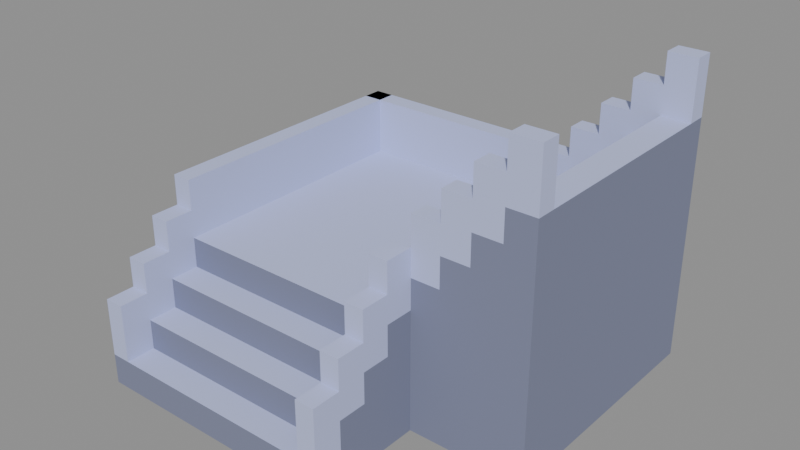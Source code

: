 # Source: footbridge-stair-right.blend  (saved by Blender 5.2.45; exported with 4.5.12 LTS)
import bpy
from mathutils import Matrix  # noqa: F401  (used for matrix-valued properties, if any)

bpy.ops.wm.read_factory_settings(use_empty=True)
scene = bpy.context.scene
scene.name = 'Scene'

# ---- images (referenced by path relative to the original .blend; pixels are not part of the script)
import os
ASSET_DIR = os.environ.get("B2B_ASSET_DIR", "")  # directory of the original .blend (textures are referenced by path, not embedded)
HERE = os.path.dirname(os.path.abspath(__file__))  # packed textures are extracted next to this script under _unpacked/

def load_image(name, relpath, width, height, colorspace="sRGB"):
    """Load a texture the original file referenced (path relative to the .blend, or extracted next to this script)."""
    p = next((c for c in (os.path.join(HERE, relpath), os.path.join(ASSET_DIR, relpath)) if relpath and os.path.exists(c)), "")
    if p:
        img = bpy.data.images.load(p, check_existing=True)
        img.name = name
    else:  # same state as the original file: an image datablock whose file is absent (Cycles renders it pink)
        img = bpy.data.images.new(name, width, height)
        img.source = "FILE"
        img.filepath = "//" + (relpath or name)
    img.colorspace_settings.name = colorspace
    return img
img_colormap_png = load_image('colormap.png', '_unpacked/colormap.7f203e70.png', 64, 64, 'sRGB')

# ---- materials (node trees are filled in below, after node groups)
mat_colormap = bpy.data.materials.new('colormap')

# ---- material node trees
mat_colormap.use_nodes = True; mat_colormap.node_tree.nodes.clear()
_N = mat_colormap.node_tree.nodes; _L = mat_colormap.node_tree.links
n0 = _N.new('ShaderNodeBsdfPrincipled'); n0.name = 'Principled BSDF'; n0.location = (-200, 100)
n0.inputs[2].default_value = 1.0
n0.inputs[10].default_value = 0.005
n1 = _N.new('ShaderNodeOutputMaterial'); n1.name = 'Material Output'; n1.location = (200, 100)
n2 = _N.new('ShaderNodeTexImage'); n2.name = 'Image Texture'; n2.location = (0, 0)
n2.image = img_colormap_png
_L.new(n0.outputs[0], n1.inputs[0])
_L.new(n2.outputs[0], n0.inputs[0])
n1.is_active_output = True

# ---- meshes
me_footbridge_stair_right = bpy.data.meshes.new('footbridge-stair-right')
me_footbridge_stair_right.from_pydata([(-0.26, -0.5, 0.0625), (0.26, -0.5, 0.0625), (0.26, -0.44, 0.0625), (-0.26, -0.44, 0.0625), (-0.26, -0.5, 0.0), (0.26, -0.5, 0.0), (0.26, -0.44, 0.0), (-0.26, -0.44, 0.0), (-0.26, -0.5, 0.1825), (-0.22, -0.5, 0.1825), (-0.22, -0.44, 0.1825), (-0.26, -0.44, 0.1825), (-0.22, -0.5, 0.0625), (-0.22, -0.44, 0.0625), (0.22, -0.5, 0.1825), (0.26, -0.5, 0.1825), (0.26, -0.44, 0.1825), (0.22, -0.44, 0.1825), (0.22, -0.5, 0.0625), (0.22, -0.44, 0.0625), (-0.26, -0.44, 0.125), (0.26, -0.44, 0.125), (0.26, -0.38, 0.125), (-0.26, -0.38, 0.125), (0.26, -0.38, 0.0), (-0.26, -0.38, 0.0), (-0.26, -0.44, 0.245), (-0.22, -0.44, 0.245), (-0.22, -0.38, 0.245), (-0.26, -0.38, 0.245), (-0.22, -0.44, 0.125), (-0.22, -0.38, 0.125), (0.22, -0.44, 0.245), (0.26, -0.44, 0.245), (0.26, -0.38, 0.245), (0.22, -0.38, 0.245), (0.22, -0.44, 0.125), (0.22, -0.38, 0.125), (-0.26, -0.38, 0.1875), (0.26, -0.38, 0.1875), (0.26, -0.32, 0.1875), (-0.26, -0.32, 0.1875), (0.26, -0.32, 0.0), (-0.26, -0.32, 0.0), (-0.26, -0.38, 0.3075), (-0.22, -0.38, 0.3075), (-0.22, -0.32, 0.3075), (-0.26, -0.32, 0.3075), (-0.22, -0.38, 0.1875), (-0.22, -0.32, 0.1875), (0.22, -0.38, 0.3075), (0.26, -0.38, 0.3075), (0.26, -0.32, 0.3075), (0.22, -0.32, 0.3075), (0.22, -0.38, 0.1875), (0.22, -0.32, 0.1875), (-0.26, -0.32, 0.25), (0.26, -0.32, 0.25), (0.26, -0.26, 0.25), (-0.26, -0.26, 0.25), (0.26, -0.26, 0.0), (-0.26, -0.26, 0.0), (-0.26, -0.32, 0.37), (-0.22, -0.32, 0.37), (-0.22, -0.26, 0.37), (-0.26, -0.26, 0.37), (-0.22, -0.32, 0.25), (-0.22, -0.26, 0.25), (0.22, -0.32, 0.37), (0.26, -0.32, 0.37), (0.26, -0.26, 0.37), (0.22, -0.26, 0.37), (0.22, -0.32, 0.25), (0.22, -0.26, 0.25), (0.26, 0.26, 0.25), (-0.26, 0.26, 0.25), (0.26, 0.26, 0.0), (-0.26, 0.26, 0.0), (-0.26, 0.22, 0.37), (0.26, 0.22, 0.37), (0.26, 0.26, 0.37), (-0.26, 0.26, 0.37), (-0.26, 0.22, 0.25), (0.26, 0.22, 0.25), (-0.22, 0.26, 0.37), (-0.22, 0.26, 0.25), (0.26, -0.26, 0.3125), (0.32, -0.26, 0.3125), (0.32, 0.26, 0.3125), (0.26, 0.26, 0.3125), (0.32, -0.26, 0.0), (0.32, 0.26, 0.0), (0.26, -0.26, 0.4325), (0.32, -0.26, 0.4325), (0.32, -0.22, 0.4325), (0.26, -0.22, 0.4325), (0.32, -0.22, 0.3125), (0.26, -0.22, 0.3125), (0.26, 0.22, 0.4325), (0.32, 0.22, 0.4325), (0.32, 0.26, 0.4325), (0.26, 0.26, 0.4325), (0.26, 0.22, 0.3125), (0.32, 0.22, 0.3125), (0.32, -0.26, 0.375), (0.38, -0.26, 0.375), (0.38, 0.26, 0.375), (0.32, 0.26, 0.375), (0.38, -0.26, 0.0), (0.38, 0.26, 0.0), (0.32, -0.26, 0.495), (0.38, -0.26, 0.495), (0.38, -0.22, 0.495), (0.32, -0.22, 0.495), (0.38, -0.22, 0.375), (0.32, -0.22, 0.375), (0.32, 0.22, 0.495), (0.38, 0.22, 0.495), (0.38, 0.26, 0.495), (0.32, 0.26, 0.495), (0.32, 0.22, 0.375), (0.38, 0.22, 0.375), (0.38, -0.26, 0.4375), (0.44, -0.26, 0.4375), (0.44, 0.26, 0.4375), (0.38, 0.26, 0.4375), (0.44, -0.26, 0.0), (0.44, 0.26, 0.0), (0.38, -0.26, 0.5575), (0.44, -0.26, 0.5575), (0.44, -0.22, 0.5575), (0.38, -0.22, 0.5575), (0.44, -0.22, 0.4375), (0.38, -0.22, 0.4375), (0.38, 0.22, 0.5575), (0.44, 0.22, 0.5575), (0.44, 0.26, 0.5575), (0.38, 0.26, 0.5575), (0.38, 0.22, 0.4375), (0.44, 0.22, 0.4375), (0.44, -0.26, 0.5), (0.5, -0.26, 0.5), (0.5, 0.26, 0.5), (0.44, 0.26, 0.5), (0.5, -0.26, 0.0), (0.5, 0.26, 0.0), (0.44, -0.26, 0.62), (0.5, -0.26, 0.62), (0.5, -0.22, 0.62), (0.44, -0.22, 0.62), (0.5, -0.22, 0.5), (0.44, -0.22, 0.5), (0.44, 0.22, 0.62), (0.5, 0.22, 0.62), (0.5, 0.26, 0.62), (0.44, 0.26, 0.62), (0.44, 0.22, 0.5), (0.5, 0.22, 0.5)], [], [(0, 1, 2, 3), (7, 6, 5, 4), (5, 6, 2, 1), (0, 3, 7, 4), (3, 2, 6, 7), (4, 5, 1, 0), (8, 9, 10, 11), (3, 13, 12, 0), (12, 13, 10, 9), (8, 11, 3, 0), (11, 10, 13, 3), (0, 12, 9, 8), (14, 15, 16, 17), (19, 2, 1, 18), (1, 2, 16, 15), (14, 17, 19, 18), (17, 16, 2, 19), (18, 1, 15, 14), (20, 21, 22, 23), (25, 24, 6, 7), (6, 24, 22, 21), (20, 23, 25, 7), (23, 22, 24, 25), (7, 6, 21, 20), (26, 27, 28, 29), (23, 31, 30, 20), (30, 31, 28, 27), (26, 29, 23, 20), (29, 28, 31, 23), (20, 30, 27, 26), (32, 33, 34, 35), (37, 22, 21, 36), (21, 22, 34, 33), (32, 35, 37, 36), (35, 34, 22, 37), (36, 21, 33, 32), (38, 39, 40, 41), (43, 42, 24, 25), (24, 42, 40, 39), (38, 41, 43, 25), (41, 40, 42, 43), (25, 24, 39, 38), (44, 45, 46, 47), (41, 49, 48, 38), (48, 49, 46, 45), (44, 47, 41, 38), (47, 46, 49, 41), (38, 48, 45, 44), (50, 51, 52, 53), (55, 40, 39, 54), (39, 40, 52, 51), (50, 53, 55, 54), (53, 52, 40, 55), (54, 39, 51, 50), (56, 57, 58, 59), (61, 60, 42, 43), (42, 60, 58, 57), (56, 59, 61, 43), (59, 58, 60, 61), (43, 42, 57, 56), (62, 63, 64, 65), (59, 67, 66, 56), (66, 67, 64, 63), (62, 65, 59, 56), (65, 64, 67, 59), (56, 66, 63, 62), (68, 69, 70, 71), (73, 58, 57, 72), (57, 58, 70, 69), (68, 71, 73, 72), (71, 70, 58, 73), (72, 57, 69, 68), (59, 58, 74, 75), (77, 76, 60, 61), (60, 76, 74, 58), (59, 75, 77, 61), (75, 74, 76, 77), (78, 79, 80, 81), (75, 74, 83, 82), (83, 74, 80, 79), (78, 81, 75, 82), (81, 80, 74, 75), (82, 83, 79, 78), (65, 64, 84, 81), (75, 85, 67, 59), (67, 85, 84, 64), (65, 81, 75, 59), (81, 84, 85, 75), (86, 87, 88, 89), (76, 91, 90, 60), (90, 91, 88, 87), (86, 89, 76, 60), (89, 88, 91, 76), (60, 90, 87, 86), (92, 93, 94, 95), (97, 96, 87, 86), (87, 96, 94, 93), (92, 95, 97, 86), (95, 94, 96, 97), (86, 87, 93, 92), (98, 99, 100, 101), (89, 88, 103, 102), (103, 88, 100, 99), (98, 101, 89, 102), (101, 100, 88, 89), (102, 103, 99, 98), (104, 105, 106, 107), (91, 109, 108, 90), (108, 109, 106, 105), (104, 107, 91, 90), (107, 106, 109, 91), (90, 108, 105, 104), (110, 111, 112, 113), (115, 114, 105, 104), (105, 114, 112, 111), (110, 113, 115, 104), (113, 112, 114, 115), (104, 105, 111, 110), (116, 117, 118, 119), (107, 106, 121, 120), (121, 106, 118, 117), (116, 119, 107, 120), (119, 118, 106, 107), (120, 121, 117, 116), (122, 123, 124, 125), (109, 127, 126, 108), (126, 127, 124, 123), (122, 125, 109, 108), (125, 124, 127, 109), (108, 126, 123, 122), (128, 129, 130, 131), (133, 132, 123, 122), (123, 132, 130, 129), (128, 131, 133, 122), (131, 130, 132, 133), (122, 123, 129, 128), (134, 135, 136, 137), (125, 124, 139, 138), (139, 124, 136, 135), (134, 137, 125, 138), (137, 136, 124, 125), (138, 139, 135, 134), (140, 141, 142, 143), (127, 145, 144, 126), (144, 145, 142, 141), (140, 143, 127, 126), (143, 142, 145, 127), (126, 144, 141, 140), (146, 147, 148, 149), (151, 150, 141, 140), (141, 150, 148, 147), (146, 149, 151, 140), (149, 148, 150, 151), (140, 141, 147, 146), (152, 153, 154, 155), (143, 142, 157, 156), (157, 142, 154, 153), (152, 155, 143, 156), (155, 154, 142, 143), (156, 157, 153, 152)])
_uv = me_footbridge_stair_right.uv_layers.new(name='UVMap')
_uv.uv.foreach_set('vector', [0.875, 0.875, 0.875, 0.875, 0.875, 0.875, 0.875, 0.875, 0.125, 0.625, 0.125, 0.625, 0.125, 0.625, 0.125, 0.625, 0.125, 0.625, 0.125, 0.625, 0.125, 0.625, 0.125, 0.625, 0.125, 0.625, 0.125, 0.625, 0.125, 0.625, 0.125, 0.625, 0.125, 0.625, 0.125, 0.625, 0.125, 0.625, 0.125, 0.625, 0.125, 0.625, 0.125, 0.625, 0.125, 0.625, 0.125, 0.625, 0.875, 0.875, 0.875, 0.875, 0.875, 0.875, 0.875, 0.875, 0.875, 0.875, 0.875, 0.875, 0.875, 0.875, 0.875, 0.875, 0.875, 0.875, 0.875, 0.875, 0.875, 0.875, 0.875, 0.875, 0.875, 0.875, 0.875, 0.875, 0.875, 0.875, 0.875, 0.875, 0.875, 0.875, 0.875, 0.875, 0.875, 0.875, 0.875, 0.875, 0.875, 0.875, 0.875, 0.875, 0.875, 0.875, 0.875, 0.875, 0.875, 0.875, 0.875, 0.875, 0.875, 0.875, 0.875, 0.875, 0.875, 0.875, 0.875, 0.875, 0.875, 0.875, 0.875, 0.875, 0.875, 0.875, 0.875, 0.875, 0.875, 0.875, 0.875, 0.875, 0.875, 0.875, 0.875, 0.875, 0.875, 0.875, 0.875, 0.875, 0.875, 0.875, 0.875, 0.875, 0.875, 0.875, 0.875, 0.875, 0.875, 0.875, 0.875, 0.875, 0.875, 0.875, 0.875, 0.875, 0.875, 0.875, 0.875, 0.875, 0.875, 0.875, 0.875, 0.875, 0.125, 0.625, 0.125, 0.625, 0.125, 0.625, 0.125, 0.625, 0.125, 0.625, 0.125, 0.625, 0.125, 0.625, 0.125, 0.625, 0.125, 0.625, 0.125, 0.625, 0.125, 0.625, 0.125, 0.625, 0.125, 0.625, 0.125, 0.625, 0.125, 0.625, 0.125, 0.625, 0.125, 0.625, 0.125, 0.625, 0.125, 0.625, 0.125, 0.625, 0.875, 0.875, 0.875, 0.875, 0.875, 0.875, 0.875, 0.875, 0.875, 0.875, 0.875, 0.875, 0.875, 0.875, 0.875, 0.875, 0.875, 0.875, 0.875, 0.875, 0.875, 0.875, 0.875, 0.875, 0.875, 0.875, 0.875, 0.875, 0.875, 0.875, 0.875, 0.875, 0.875, 0.875, 0.875, 0.875, 0.875, 0.875, 0.875, 0.875, 0.875, 0.875, 0.875, 0.875, 0.875, 0.875, 0.875, 0.875, 0.875, 0.875, 0.875, 0.875, 0.875, 0.875, 0.875, 0.875, 0.875, 0.875, 0.875, 0.875, 0.875, 0.875, 0.875, 0.875, 0.875, 0.875, 0.875, 0.875, 0.875, 0.875, 0.875, 0.875, 0.875, 0.875, 0.875, 0.875, 0.875, 0.875, 0.875, 0.875, 0.875, 0.875, 0.875, 0.875, 0.875, 0.875, 0.875, 0.875, 0.875, 0.875, 0.875, 0.875, 0.875, 0.875, 0.875, 0.875, 0.875, 0.875, 0.875, 0.875, 0.875, 0.875, 0.875, 0.875, 0.125, 0.625, 0.125, 0.625, 0.125, 0.625, 0.125, 0.625, 0.125, 0.625, 0.125, 0.625, 0.125, 0.625, 0.125, 0.625, 0.125, 0.625, 0.125, 0.625, 0.125, 0.625, 0.125, 0.625, 0.125, 0.625, 0.125, 0.625, 0.125, 0.625, 0.125, 0.625, 0.125, 0.625, 0.125, 0.625, 0.125, 0.625, 0.125, 0.625, 0.875, 0.875, 0.875, 0.875, 0.875, 0.875, 0.875, 0.875, 0.875, 0.875, 0.875, 0.875, 0.875, 0.875, 0.875, 0.875, 0.875, 0.875, 0.875, 0.875, 0.875, 0.875, 0.875, 0.875, 0.875, 0.875, 0.875, 0.875, 0.875, 0.875, 0.875, 0.875, 0.875, 0.875, 0.875, 0.875, 0.875, 0.875, 0.875, 0.875, 0.875, 0.875, 0.875, 0.875, 0.875, 0.875, 0.875, 0.875, 0.875, 0.875, 0.875, 0.875, 0.875, 0.875, 0.875, 0.875, 0.875, 0.875, 0.875, 0.875, 0.875, 0.875, 0.875, 0.875, 0.875, 0.875, 0.875, 0.875, 0.875, 0.875, 0.875, 0.875, 0.875, 0.875, 0.875, 0.875, 0.875, 0.875, 0.875, 0.875, 0.875, 0.875, 0.875, 0.875, 0.875, 0.875, 0.875, 0.875, 0.875, 0.875, 0.875, 0.875, 0.875, 0.875, 0.875, 0.875, 0.875, 0.875, 0.875, 0.875, 0.875, 0.875, 0.875, 0.875, 0.125, 0.625, 0.125, 0.625, 0.125, 0.625, 0.125, 0.625, 0.125, 0.625, 0.125, 0.625, 0.125, 0.625, 0.125, 0.625, 0.125, 0.625, 0.125, 0.625, 0.125, 0.625, 0.125, 0.625, 0.125, 0.625, 0.125, 0.625, 0.125, 0.625, 0.125, 0.625, 0.125, 0.625, 0.125, 0.625, 0.125, 0.625, 0.125, 0.625, 0.875, 0.875, 0.875, 0.875, 0.875, 0.875, 0.875, 0.875, 0.875, 0.875, 0.875, 0.875, 0.875, 0.875, 0.875, 0.875, 0.875, 0.875, 0.875, 0.875, 0.875, 0.875, 0.875, 0.875, 0.875, 0.875, 0.875, 0.875, 0.875, 0.875, 0.875, 0.875, 0.875, 0.875, 0.875, 0.875, 0.875, 0.875, 0.875, 0.875, 0.875, 0.875, 0.875, 0.875, 0.875, 0.875, 0.875, 0.875, 0.875, 0.875, 0.875, 0.875, 0.875, 0.875, 0.875, 0.875, 0.875, 0.875, 0.875, 0.875, 0.875, 0.875, 0.875, 0.875, 0.875, 0.875, 0.875, 0.875, 0.875, 0.875, 0.875, 0.875, 0.875, 0.875, 0.875, 0.875, 0.875, 0.875, 0.875, 0.875, 0.875, 0.875, 0.875, 0.875, 0.875, 0.875, 0.875, 0.875, 0.875, 0.875, 0.875, 0.875, 0.875, 0.875, 0.875, 0.875, 0.875, 0.875, 0.875, 0.875, 0.875, 0.875, 0.875, 0.875, 0.125, 0.625, 0.125, 0.625, 0.125, 0.625, 0.125, 0.625, 0.125, 0.625, 0.125, 0.625, 0.125, 0.625, 0.125, 0.625, 0.125, 0.625, 0.125, 0.625, 0.125, 0.625, 0.125, 0.625, 0.125, 0.625, 0.125, 0.625, 0.125, 0.625, 0.125, 0.625, 0.875, 0.875, 0.875, 0.875, 0.875, 0.875, 0.875, 0.875, 0.875, 0.875, 0.875, 0.875, 0.875, 0.875, 0.875, 0.875, 0.875, 0.875, 0.875, 0.875, 0.875, 0.875, 0.875, 0.875, 0.875, 0.875, 0.875, 0.875, 0.875, 0.875, 0.875, 0.875, 0.875, 0.875, 0.875, 0.875, 0.875, 0.875, 0.875, 0.875, 0.875, 0.875, 0.875, 0.875, 0.875, 0.875, 0.875, 0.875, 0.875, 0.875, 0.875, 0.875, 0.875, 0.875, 0.875, 0.875, 0.875, 0.875, 0.875, 0.875, 0.875, 0.875, 0.875, 0.875, 0.875, 0.875, 0.875, 0.875, 0.875, 0.875, 0.875, 0.875, 0.875, 0.875, 0.875, 0.875, 0.875, 0.875, 0.875, 0.875, 0.875, 0.875, 0.875, 0.875, 0.875, 0.875, 0.875, 0.875, 0.875, 0.875, 0.875, 0.875, 0.875, 0.875, 0.875, 0.875, 0.125, 0.625, 0.125, 0.625, 0.125, 0.625, 0.125, 0.625, 0.125, 0.625, 0.125, 0.625, 0.125, 0.625, 0.125, 0.625, 0.125, 0.625, 0.125, 0.625, 0.125, 0.625, 0.125, 0.625, 0.125, 0.625, 0.125, 0.625, 0.125, 0.625, 0.125, 0.625, 0.125, 0.625, 0.125, 0.625, 0.125, 0.625, 0.125, 0.625, 0.875, 0.875, 0.875, 0.875, 0.875, 0.875, 0.875, 0.875, 0.875, 0.875, 0.875, 0.875, 0.875, 0.875, 0.875, 0.875, 0.875, 0.875, 0.875, 0.875, 0.875, 0.875, 0.875, 0.875, 0.875, 0.875, 0.875, 0.875, 0.875, 0.875, 0.875, 0.875, 0.875, 0.875, 0.875, 0.875, 0.875, 0.875, 0.875, 0.875, 0.875, 0.875, 0.875, 0.875, 0.875, 0.875, 0.875, 0.875, 0.875, 0.875, 0.875, 0.875, 0.875, 0.875, 0.875, 0.875, 0.875, 0.875, 0.875, 0.875, 0.875, 0.875, 0.875, 0.875, 0.875, 0.875, 0.875, 0.875, 0.875, 0.875, 0.875, 0.875, 0.875, 0.875, 0.875, 0.875, 0.875, 0.875, 0.875, 0.875, 0.875, 0.875, 0.875, 0.875, 0.875, 0.875, 0.875, 0.875, 0.875, 0.875, 0.875, 0.875, 0.875, 0.875, 0.875, 0.875, 0.875, 0.875, 0.875, 0.875, 0.875, 0.875, 0.875, 0.875, 0.125, 0.625, 0.125, 0.625, 0.125, 0.625, 0.125, 0.625, 0.125, 0.625, 0.125, 0.625, 0.125, 0.625, 0.125, 0.625, 0.125, 0.625, 0.125, 0.625, 0.125, 0.625, 0.125, 0.625, 0.125, 0.625, 0.125, 0.625, 0.125, 0.625, 0.125, 0.625, 0.125, 0.625, 0.125, 0.625, 0.125, 0.625, 0.125, 0.625, 0.875, 0.875, 0.875, 0.875, 0.875, 0.875, 0.875, 0.875, 0.875, 0.875, 0.875, 0.875, 0.875, 0.875, 0.875, 0.875, 0.875, 0.875, 0.875, 0.875, 0.875, 0.875, 0.875, 0.875, 0.875, 0.875, 0.875, 0.875, 0.875, 0.875, 0.875, 0.875, 0.875, 0.875, 0.875, 0.875, 0.875, 0.875, 0.875, 0.875, 0.875, 0.875, 0.875, 0.875, 0.875, 0.875, 0.875, 0.875, 0.875, 0.875, 0.875, 0.875, 0.875, 0.875, 0.875, 0.875, 0.875, 0.875, 0.875, 0.875, 0.875, 0.875, 0.875, 0.875, 0.875, 0.875, 0.875, 0.875, 0.875, 0.875, 0.875, 0.875, 0.875, 0.875, 0.875, 0.875, 0.875, 0.875, 0.875, 0.875, 0.875, 0.875, 0.875, 0.875, 0.875, 0.875, 0.875, 0.875, 0.875, 0.875, 0.875, 0.875, 0.875, 0.875, 0.875, 0.875, 0.875, 0.875, 0.875, 0.875, 0.875, 0.875, 0.875, 0.875, 0.125, 0.625, 0.125, 0.625, 0.125, 0.625, 0.125, 0.625, 0.125, 0.625, 0.125, 0.625, 0.125, 0.625, 0.125, 0.625, 0.125, 0.625, 0.125, 0.625, 0.125, 0.625, 0.125, 0.625, 0.125, 0.625, 0.125, 0.625, 0.125, 0.625, 0.125, 0.625, 0.125, 0.625, 0.125, 0.625, 0.125, 0.625, 0.125, 0.625, 0.875, 0.875, 0.875, 0.875, 0.875, 0.875, 0.875, 0.875, 0.875, 0.875, 0.875, 0.875, 0.875, 0.875, 0.875, 0.875, 0.875, 0.875, 0.875, 0.875, 0.875, 0.875, 0.875, 0.875, 0.875, 0.875, 0.875, 0.875, 0.875, 0.875, 0.875, 0.875, 0.875, 0.875, 0.875, 0.875, 0.875, 0.875, 0.875, 0.875, 0.875, 0.875, 0.875, 0.875, 0.875, 0.875, 0.875, 0.875, 0.875, 0.875, 0.875, 0.875, 0.875, 0.875, 0.875, 0.875, 0.875, 0.875, 0.875, 0.875, 0.875, 0.875, 0.875, 0.875, 0.875, 0.875, 0.875, 0.875, 0.875, 0.875, 0.875, 0.875, 0.875, 0.875, 0.875, 0.875, 0.875, 0.875, 0.875, 0.875, 0.875, 0.875, 0.875, 0.875, 0.875, 0.875, 0.875, 0.875, 0.875, 0.875, 0.875, 0.875, 0.875, 0.875, 0.875, 0.875, 0.875, 0.875, 0.875, 0.875, 0.875, 0.875, 0.875, 0.875, 0.125, 0.625, 0.125, 0.625, 0.125, 0.625, 0.125, 0.625, 0.125, 0.625, 0.125, 0.625, 0.125, 0.625, 0.125, 0.625, 0.125, 0.625, 0.125, 0.625, 0.125, 0.625, 0.125, 0.625, 0.125, 0.625, 0.125, 0.625, 0.125, 0.625, 0.125, 0.625, 0.125, 0.625, 0.125, 0.625, 0.125, 0.625, 0.125, 0.625, 0.875, 0.875, 0.875, 0.875, 0.875, 0.875, 0.875, 0.875, 0.875, 0.875, 0.875, 0.875, 0.875, 0.875, 0.875, 0.875, 0.875, 0.875, 0.875, 0.875, 0.875, 0.875, 0.875, 0.875, 0.875, 0.875, 0.875, 0.875, 0.875, 0.875, 0.875, 0.875, 0.875, 0.875, 0.875, 0.875, 0.875, 0.875, 0.875, 0.875, 0.875, 0.875, 0.875, 0.875, 0.875, 0.875, 0.875, 0.875, 0.875, 0.875, 0.875, 0.875, 0.875, 0.875, 0.875, 0.875, 0.875, 0.875, 0.875, 0.875, 0.875, 0.875, 0.875, 0.875, 0.875, 0.875, 0.875, 0.875, 0.875, 0.875, 0.875, 0.875, 0.875, 0.875, 0.875, 0.875, 0.875, 0.875, 0.875, 0.875, 0.875, 0.875, 0.875, 0.875, 0.875, 0.875, 0.875, 0.875, 0.875, 0.875, 0.875, 0.875, 0.875, 0.875, 0.875, 0.875])
me_footbridge_stair_right.materials.append(mat_colormap)
me_footbridge_stair_right.update()

# ---- objects
ob_footbridge_stair_right = bpy.data.objects.new('footbridge-stair-right', me_footbridge_stair_right)

# ---- transforms, parenting, visibility, modifiers, constraints
ob_footbridge_stair_right.location = (0.0, 0.0, 0.0)

# ---- collection membership
scene.collection.objects.link(ob_footbridge_stair_right)

# ---- scene / render settings (as saved in the file)
scene.frame_start = 1; scene.frame_end = 250; scene.frame_set(1)
scene.render.engine = 'BLENDER_EEVEE_NEXT'
scene.render.bake_bias = 0.0
scene.render.bake_samples = 0
scene.render.compositor_device = 'GPU'
scene.eevee.use_volume_custom_range = False
scene.eevee.fast_gi_thickness_near = 0.1
scene.eevee.fast_gi_thickness_far = 0.0
scene.eevee.ray_tracing_options.screen_trace_thickness = 0.1
bpy.context.view_layer.update()

# ---- added for rendering (the .blend has no active camera and no usable light): camera, sun + grey world if the file has none
cam_auto = bpy.data.cameras.new('AutoCamera')
cam_auto.lens = 50.0
cam_auto.sensor_width = 36.0
cam_auto.clip_end = 1000.0
ob_auto_camera = bpy.data.objects.new('AutoCamera', cam_auto)
scene.collection.objects.link(ob_auto_camera)
ob_auto_camera.location = (1.26802, -1.49763, 1.22842)
ob_auto_camera.rotation_euler = (1.09748, -7.21219e-08, 0.694738)
scene.camera = ob_auto_camera
light_auto_sun = bpy.data.lights.new('AutoSun', 'SUN')
light_auto_sun.energy = 3.0
light_auto_sun.angle = 0.0523599
ob_auto_sun = bpy.data.objects.new('AutoSun', light_auto_sun)
scene.collection.objects.link(ob_auto_sun)
ob_auto_sun.rotation_euler = (0.872665, 0.174533, 0.523599)
if scene.world is None:
    world_auto = bpy.data.worlds.new('AutoWorld')
    world_auto.color = (0.3, 0.3, 0.3)
    scene.world = world_auto
bpy.context.view_layer.update()

